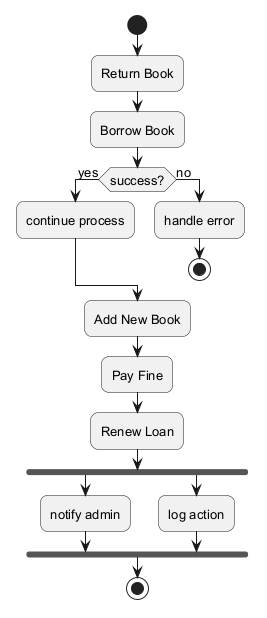

The diagram above was rendered by PlantUML. Its source (embedded in the PNG):
@startuml
skinparam backgroundColor #FFFFFF
skinparam roundCorner 15
skinparam defaultFontSize 13
start
:Return Book;
:Borrow Book;
if (success?) then (yes)
:continue process;
else (no)
:handle error;
stop
endif
:Add New Book;
:Pay Fine;
:Renew Loan;
fork
:notify admin;
fork again
:log action;
end fork
stop
@enduml